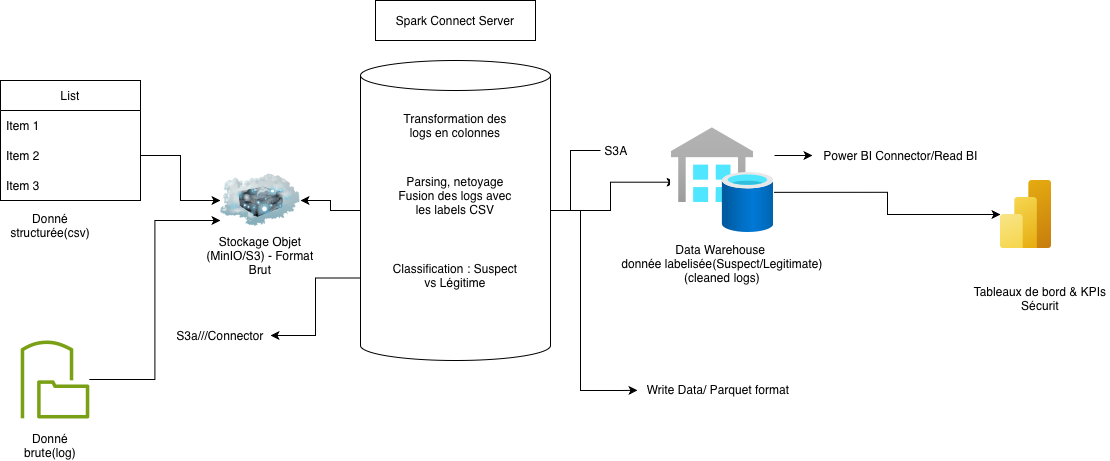

The diagram above was exported from draw.io. Its source (the exported page's mxGraphModel, read from the mxfile embedded in the PNG):
<mxGraphModel dx="1148" dy="782" grid="1" gridSize="10" guides="1" tooltips="1" connect="1" arrows="1" fold="1" page="1" pageScale="1" pageWidth="827" pageHeight="1169" math="0" shadow="0">
  <root>
    <mxCell id="0" />
    <mxCell id="1" parent="0" />
    <mxCell id="jRNmrMkpi3Z4QpK3EhBv-13" edge="1" parent="1" source="jRNmrMkpi3Z4QpK3EhBv-3" style="edgeStyle=orthogonalEdgeStyle;rounded=0;orthogonalLoop=1;jettySize=auto;html=1;entryX=0;entryY=0.75;entryDx=0;entryDy=0;" target="jRNmrMkpi3Z4QpK3EhBv-8">
      <mxGeometry relative="1" as="geometry" />
    </mxCell>
    <mxCell id="jRNmrMkpi3Z4QpK3EhBv-3" parent="1" style="sketch=0;outlineConnect=0;fontColor=#232F3E;gradientColor=none;fillColor=#7AA116;strokeColor=none;dashed=0;verticalLabelPosition=bottom;verticalAlign=top;align=center;html=1;fontSize=12;fontStyle=0;aspect=fixed;pointerEvents=1;shape=mxgraph.aws4.file_gateway;" value="" vertex="1">
      <mxGeometry height="78" width="69" x="140" y="380" as="geometry" />
    </mxCell>
    <mxCell id="jRNmrMkpi3Z4QpK3EhBv-4" parent="1" style="swimlane;fontStyle=0;childLayout=stackLayout;horizontal=1;startSize=30;horizontalStack=0;resizeParent=1;resizeParentMax=0;resizeLast=0;collapsible=1;marginBottom=0;whiteSpace=wrap;html=1;" value="List" vertex="1">
      <mxGeometry height="120" width="140" x="120" y="120" as="geometry" />
    </mxCell>
    <mxCell id="jRNmrMkpi3Z4QpK3EhBv-5" parent="jRNmrMkpi3Z4QpK3EhBv-4" style="text;strokeColor=none;fillColor=none;align=left;verticalAlign=middle;spacingLeft=4;spacingRight=4;overflow=hidden;points=[[0,0.5],[1,0.5]];portConstraint=eastwest;rotatable=0;whiteSpace=wrap;html=1;" value="Item 1" vertex="1">
      <mxGeometry height="30" width="140" y="30" as="geometry" />
    </mxCell>
    <mxCell id="jRNmrMkpi3Z4QpK3EhBv-6" parent="jRNmrMkpi3Z4QpK3EhBv-4" style="text;strokeColor=none;fillColor=none;align=left;verticalAlign=middle;spacingLeft=4;spacingRight=4;overflow=hidden;points=[[0,0.5],[1,0.5]];portConstraint=eastwest;rotatable=0;whiteSpace=wrap;html=1;" value="Item 2" vertex="1">
      <mxGeometry height="30" width="140" y="60" as="geometry" />
    </mxCell>
    <mxCell id="jRNmrMkpi3Z4QpK3EhBv-7" parent="jRNmrMkpi3Z4QpK3EhBv-4" style="text;strokeColor=none;fillColor=none;align=left;verticalAlign=middle;spacingLeft=4;spacingRight=4;overflow=hidden;points=[[0,0.5],[1,0.5]];portConstraint=eastwest;rotatable=0;whiteSpace=wrap;html=1;" value="Item 3" vertex="1">
      <mxGeometry height="30" width="140" y="90" as="geometry" />
    </mxCell>
    <mxCell id="jRNmrMkpi3Z4QpK3EhBv-8" parent="1" style="image;html=1;image=img/lib/clip_art/networking/Cloud_Server_128x128.png" value="" vertex="1">
      <mxGeometry height="80" width="80" x="340" y="200" as="geometry" />
    </mxCell>
    <mxCell id="jRNmrMkpi3Z4QpK3EhBv-9" edge="1" parent="1" source="jRNmrMkpi3Z4QpK3EhBv-6" style="edgeStyle=orthogonalEdgeStyle;rounded=0;orthogonalLoop=1;jettySize=auto;html=1;entryX=0;entryY=0.5;entryDx=0;entryDy=0;" target="jRNmrMkpi3Z4QpK3EhBv-8">
      <mxGeometry relative="1" as="geometry" />
    </mxCell>
    <mxCell id="jRNmrMkpi3Z4QpK3EhBv-14" parent="1" style="text;html=1;whiteSpace=wrap;strokeColor=none;fillColor=none;align=center;verticalAlign=middle;rounded=0;" value="Stockage Objet (MinIO/S3) - Format Brut" vertex="1">
      <mxGeometry height="30" width="120" x="320" y="280" as="geometry" />
    </mxCell>
    <mxCell id="jRNmrMkpi3Z4QpK3EhBv-15" parent="1" style="text;html=1;whiteSpace=wrap;strokeColor=none;fillColor=none;align=center;verticalAlign=middle;rounded=0;" value="Donné brute(log)" vertex="1">
      <mxGeometry height="30" width="60" x="140" y="470" as="geometry" />
    </mxCell>
    <mxCell id="jRNmrMkpi3Z4QpK3EhBv-16" parent="1" style="text;html=1;whiteSpace=wrap;strokeColor=none;fillColor=none;align=center;verticalAlign=middle;rounded=0;" value="Donné structurée(csv)" vertex="1">
      <mxGeometry height="30" width="60" x="140" y="250" as="geometry" />
    </mxCell>
    <mxCell id="jRNmrMkpi3Z4QpK3EhBv-21" edge="1" parent="1" source="jRNmrMkpi3Z4QpK3EhBv-18" style="edgeStyle=orthogonalEdgeStyle;rounded=0;orthogonalLoop=1;jettySize=auto;html=1;exitX=0;exitY=0.5;exitDx=0;exitDy=0;exitPerimeter=0;" target="jRNmrMkpi3Z4QpK3EhBv-8">
      <mxGeometry relative="1" as="geometry" />
    </mxCell>
    <mxCell id="jRNmrMkpi3Z4QpK3EhBv-32" edge="1" parent="1" source="jRNmrMkpi3Z4QpK3EhBv-18" style="edgeStyle=orthogonalEdgeStyle;rounded=0;orthogonalLoop=1;jettySize=auto;html=1;exitX=0;exitY=0;exitDx=0;exitDy=217.5;exitPerimeter=0;" target="jRNmrMkpi3Z4QpK3EhBv-33">
      <mxGeometry relative="1" as="geometry">
        <mxPoint x="380" y="370" as="targetPoint" />
      </mxGeometry>
    </mxCell>
    <mxCell id="jRNmrMkpi3Z4QpK3EhBv-18" parent="1" style="shape=cylinder3;whiteSpace=wrap;html=1;boundedLbl=1;backgroundOutline=1;size=15;" value="" vertex="1">
      <mxGeometry height="300" width="190" x="480" y="100" as="geometry" />
    </mxCell>
    <mxCell id="jRNmrMkpi3Z4QpK3EhBv-19" parent="1" style="text;html=1;whiteSpace=wrap;strokeColor=none;fillColor=none;align=center;verticalAlign=middle;rounded=0;" value="Transformation des logs en colonnes" vertex="1">
      <mxGeometry height="30" width="130" x="510" y="150" as="geometry" />
    </mxCell>
    <mxCell id="jRNmrMkpi3Z4QpK3EhBv-22" parent="1" style="text;html=1;whiteSpace=wrap;strokeColor=none;fillColor=none;align=center;verticalAlign=middle;rounded=0;" value="Parsing, netoyage Fusion des logs avec les labels CSV" vertex="1">
      <mxGeometry height="30" width="130" x="510" y="220" as="geometry" />
    </mxCell>
    <mxCell id="jRNmrMkpi3Z4QpK3EhBv-23" parent="1" style="text;html=1;whiteSpace=wrap;strokeColor=none;fillColor=none;align=center;verticalAlign=middle;rounded=0;" value="Classification : Suspect vs Légitime" vertex="1">
      <mxGeometry height="30" width="130" x="510" y="300" as="geometry" />
    </mxCell>
    <mxCell id="jRNmrMkpi3Z4QpK3EhBv-29" edge="1" parent="1" source="jRNmrMkpi3Z4QpK3EhBv-31" style="edgeStyle=orthogonalEdgeStyle;rounded=0;orthogonalLoop=1;jettySize=auto;html=1;exitX=0.947;exitY=0.615;exitDx=0;exitDy=0;exitPerimeter=0;" target="jRNmrMkpi3Z4QpK3EhBv-27">
      <mxGeometry relative="1" as="geometry">
        <mxPoint x="890" y="250" as="sourcePoint" />
      </mxGeometry>
    </mxCell>
    <mxCell id="jRNmrMkpi3Z4QpK3EhBv-25" parent="1" style="text;html=1;whiteSpace=wrap;strokeColor=none;fillColor=none;align=center;verticalAlign=middle;rounded=0;" value="Data Warehouse&amp;nbsp;&lt;div&gt;donnée labelisée(Suspect/Legitimate)&lt;/div&gt;&lt;div&gt;(cleaned logs)&lt;/div&gt;" vertex="1">
      <mxGeometry height="30" width="250" x="717" y="288" as="geometry" />
    </mxCell>
    <mxCell id="jRNmrMkpi3Z4QpK3EhBv-26" edge="1" parent="1" source="jRNmrMkpi3Z4QpK3EhBv-18" style="edgeStyle=orthogonalEdgeStyle;rounded=0;orthogonalLoop=1;jettySize=auto;html=1;entryX=0.049;entryY=0.519;entryDx=0;entryDy=0;entryPerimeter=0;" target="jRNmrMkpi3Z4QpK3EhBv-31">
      <mxGeometry relative="1" as="geometry">
        <mxPoint x="790" y="242.9999999999999" as="targetPoint" />
      </mxGeometry>
    </mxCell>
    <mxCell id="jRNmrMkpi3Z4QpK3EhBv-27" parent="1" style="image;aspect=fixed;html=1;points=[];align=center;fontSize=12;image=img/lib/azure2/analytics/Power_BI_Embedded.svg;" value="" vertex="1">
      <mxGeometry height="68" width="51" x="1120" y="220" as="geometry" />
    </mxCell>
    <mxCell id="jRNmrMkpi3Z4QpK3EhBv-28" parent="1" style="text;html=1;whiteSpace=wrap;strokeColor=none;fillColor=none;align=center;verticalAlign=middle;rounded=0;" value="Tableaux de bord &amp;amp; KPIs Sécurit" vertex="1">
      <mxGeometry height="55" width="139.5" x="1090" y="310" as="geometry" />
    </mxCell>
    <mxCell id="jRNmrMkpi3Z4QpK3EhBv-31" parent="1" style="image;aspect=fixed;html=1;points=[];align=center;fontSize=12;image=img/lib/azure2/databases/SQL_Data_Warehouses.svg;imageBackground=light-dark(#FFFFFF,#FFFFFF);" value="" vertex="1">
      <mxGeometry height="105.63" width="104" x="790" y="166.88" as="geometry" />
    </mxCell>
    <mxCell id="jRNmrMkpi3Z4QpK3EhBv-33" parent="1" style="text;html=1;whiteSpace=wrap;strokeColor=none;fillColor=none;align=center;verticalAlign=middle;rounded=0;" value="S3a///Connector" vertex="1">
      <mxGeometry height="30" width="100" x="290" y="360" as="geometry" />
    </mxCell>
    <mxCell id="jRNmrMkpi3Z4QpK3EhBv-34" parent="1" style="text;html=1;whiteSpace=wrap;strokeColor=none;fillColor=none;align=center;verticalAlign=middle;rounded=0;" value="S3A" vertex="1">
      <mxGeometry height="30" width="60" x="706" y="175" as="geometry" />
    </mxCell>
    <mxCell id="jRNmrMkpi3Z4QpK3EhBv-36" edge="1" parent="1" style="endArrow=none;html=1;rounded=0;" value="">
      <mxGeometry height="50" relative="1" width="50" as="geometry">
        <Array as="points">
          <mxPoint x="690" y="190" />
        </Array>
        <mxPoint x="720" y="190" as="sourcePoint" />
        <mxPoint x="690" y="250" as="targetPoint" />
      </mxGeometry>
    </mxCell>
    <mxCell id="jRNmrMkpi3Z4QpK3EhBv-37" parent="1" style="text;html=1;whiteSpace=wrap;strokeColor=none;fillColor=none;align=center;verticalAlign=middle;rounded=0;" value="Write Data/ Parquet format" vertex="1">
      <mxGeometry height="30" width="162" x="757" y="414" as="geometry" />
    </mxCell>
    <mxCell id="jRNmrMkpi3Z4QpK3EhBv-38" edge="1" parent="1" style="endArrow=classic;html=1;rounded=0;" target="jRNmrMkpi3Z4QpK3EhBv-37" value="">
      <mxGeometry height="50" relative="1" width="50" as="geometry">
        <Array as="points">
          <mxPoint x="700" y="430" />
          <mxPoint x="740" y="430" />
        </Array>
        <mxPoint x="700" y="250" as="sourcePoint" />
        <mxPoint x="710" y="400" as="targetPoint" />
      </mxGeometry>
    </mxCell>
    <mxCell id="jRNmrMkpi3Z4QpK3EhBv-39" parent="1" style="text;html=1;whiteSpace=wrap;strokeColor=none;fillColor=none;align=center;verticalAlign=middle;rounded=0;" value="Power BI Connector/Read BI" vertex="1">
      <mxGeometry height="30" width="233" x="903.69" y="180" as="geometry" />
    </mxCell>
    <mxCell id="jRNmrMkpi3Z4QpK3EhBv-40" edge="1" parent="1" style="endArrow=classic;html=1;rounded=0;" value="">
      <mxGeometry height="50" relative="1" width="50" as="geometry">
        <mxPoint x="894" y="195" as="sourcePoint" />
        <mxPoint x="932" y="195" as="targetPoint" />
      </mxGeometry>
    </mxCell>
    <mxCell id="jRNmrMkpi3Z4QpK3EhBv-41" parent="1" style="rounded=0;whiteSpace=wrap;html=1;" value="Spark Connect Server" vertex="1">
      <mxGeometry height="40" width="160" x="495" y="40" as="geometry" />
    </mxCell>
  </root>
</mxGraphModel>